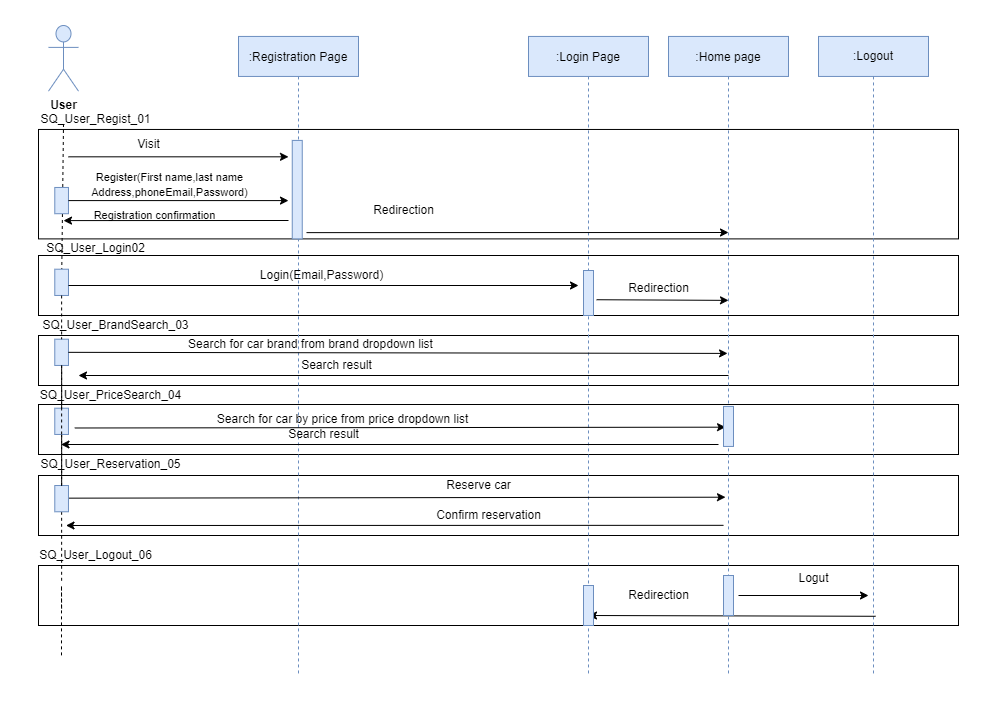

The diagram above was exported from draw.io. Its source (the exported page's mxGraphModel, read from the mxfile embedded in the PNG):
<mxGraphModel dx="1114" dy="584" grid="1" gridSize="10" guides="1" tooltips="1" connect="1" arrows="1" fold="1" page="1" pageScale="1" pageWidth="850" pageHeight="1100" math="0" shadow="0">
  <root>
    <mxCell id="0" />
    <mxCell id="1" parent="0" />
    <mxCell id="KVSfTGF-31xIIIAIiNCN-44" value="" style="group;" parent="1" connectable="0" vertex="1">
      <mxGeometry x="30" y="60" width="910" height="650.94" as="geometry" />
    </mxCell>
    <mxCell id="KVSfTGF-31xIIIAIiNCN-276" value="" style="rounded=0;whiteSpace=wrap;html=1;" parent="KVSfTGF-31xIIIAIiNCN-44" vertex="1">
      <mxGeometry x="-10" y="540" width="920" height="60" as="geometry" />
    </mxCell>
    <mxCell id="KVSfTGF-31xIIIAIiNCN-274" value="" style="rounded=0;whiteSpace=wrap;html=1;" parent="KVSfTGF-31xIIIAIiNCN-44" vertex="1">
      <mxGeometry x="-10" y="379" width="920" height="50" as="geometry" />
    </mxCell>
    <mxCell id="KVSfTGF-31xIIIAIiNCN-275" value="" style="rounded=0;whiteSpace=wrap;html=1;" parent="KVSfTGF-31xIIIAIiNCN-44" vertex="1">
      <mxGeometry x="-10" y="450" width="920" height="60" as="geometry" />
    </mxCell>
    <mxCell id="KVSfTGF-31xIIIAIiNCN-123" value="" style="rounded=0;whiteSpace=wrap;html=1;" parent="KVSfTGF-31xIIIAIiNCN-44" vertex="1">
      <mxGeometry x="-10" y="310" width="920" height="50" as="geometry" />
    </mxCell>
    <mxCell id="KVSfTGF-31xIIIAIiNCN-122" value="" style="rounded=0;whiteSpace=wrap;html=1;" parent="KVSfTGF-31xIIIAIiNCN-44" vertex="1">
      <mxGeometry x="-10" y="230" width="920" height="60" as="geometry" />
    </mxCell>
    <mxCell id="KVSfTGF-31xIIIAIiNCN-118" value="" style="rounded=0;whiteSpace=wrap;html=1;" parent="KVSfTGF-31xIIIAIiNCN-44" vertex="1">
      <mxGeometry x="-10" y="103.96" width="920" height="109.43" as="geometry" />
    </mxCell>
    <mxCell id="KVSfTGF-31xIIIAIiNCN-45" value="" style="endArrow=none;dashed=1;html=1;rounded=0;" parent="KVSfTGF-31xIIIAIiNCN-44" target="KVSfTGF-31xIIIAIiNCN-83" edge="1">
      <mxGeometry width="50" height="50" relative="1" as="geometry">
        <mxPoint x="15" y="98.49056603773586" as="sourcePoint" />
        <mxPoint x="15" y="590.9433962264152" as="targetPoint" />
      </mxGeometry>
    </mxCell>
    <mxCell id="KVSfTGF-31xIIIAIiNCN-46" value=":Registration Page" style="shape=umlLifeline;perimeter=lifelinePerimeter;container=1;collapsible=0;recursiveResize=0;rounded=0;shadow=0;strokeWidth=1;fillColor=#dae8fc;strokeColor=#6c8ebf;" parent="KVSfTGF-31xIIIAIiNCN-44" vertex="1">
      <mxGeometry x="190" y="10.94" width="120" height="639.06" as="geometry" />
    </mxCell>
    <mxCell id="KVSfTGF-31xIIIAIiNCN-52" value="" style="endArrow=none;dashed=1;html=1;rounded=0;startArrow=none;" parent="KVSfTGF-31xIIIAIiNCN-44" edge="1">
      <mxGeometry width="50" height="50" relative="1" as="geometry">
        <mxPoint x="13.0976577976719" y="583.1216037735849" as="sourcePoint" />
        <mxPoint x="13" y="630" as="targetPoint" />
        <Array as="points">
          <mxPoint x="13" y="560" />
        </Array>
      </mxGeometry>
    </mxCell>
    <mxCell id="KVSfTGF-31xIIIAIiNCN-55" value="Visit" style="text;html=1;align=center;verticalAlign=middle;resizable=0;points=[];autosize=1;strokeColor=none;fillColor=none;container=1;" parent="KVSfTGF-31xIIIAIiNCN-44" vertex="1">
      <mxGeometry x="80" y="109.43396226415095" width="40" height="20" as="geometry" />
    </mxCell>
    <mxCell id="KVSfTGF-31xIIIAIiNCN-56" value="" style="endArrow=classic;html=1;rounded=0;" parent="KVSfTGF-31xIIIAIiNCN-44" edge="1">
      <mxGeometry width="50" height="50" relative="1" as="geometry">
        <mxPoint x="20" y="131.32075471698113" as="sourcePoint" />
        <mxPoint x="240" y="131.32075471698113" as="targetPoint" />
      </mxGeometry>
    </mxCell>
    <mxCell id="KVSfTGF-31xIIIAIiNCN-57" value="&lt;font style=&quot;font-size: 11px;&quot;&gt;Register(First name,last name&lt;br&gt;Address,phoneEmail,Password)&lt;/font&gt;" style="text;html=1;align=center;verticalAlign=middle;resizable=0;points=[];autosize=1;strokeColor=none;fillColor=none;" parent="KVSfTGF-31xIIIAIiNCN-44" vertex="1">
      <mxGeometry x="31" y="138.67754716981133" width="180" height="40" as="geometry" />
    </mxCell>
    <mxCell id="KVSfTGF-31xIIIAIiNCN-65" value=":Login Page" style="shape=umlLifeline;perimeter=lifelinePerimeter;container=1;collapsible=0;recursiveResize=0;rounded=0;shadow=0;strokeWidth=1;fillColor=#dae8fc;strokeColor=#6c8ebf;" parent="KVSfTGF-31xIIIAIiNCN-44" vertex="1">
      <mxGeometry x="480" y="10.94" width="120" height="639.06" as="geometry" />
    </mxCell>
    <mxCell id="KVSfTGF-31xIIIAIiNCN-68" value="" style="group" parent="KVSfTGF-31xIIIAIiNCN-44" connectable="0" vertex="1">
      <mxGeometry width="30" height="272.9009433962264" as="geometry" />
    </mxCell>
    <mxCell id="KVSfTGF-31xIIIAIiNCN-69" value="&lt;b&gt;&lt;font style=&quot;font-size: 12px;&quot;&gt;User&lt;/font&gt;&lt;/b&gt;" style="shape=umlActor;verticalLabelPosition=bottom;verticalAlign=top;html=1;outlineConnect=0;fillColor=#dae8fc;strokeColor=#6c8ebf;" parent="KVSfTGF-31xIIIAIiNCN-68" vertex="1">
      <mxGeometry width="30" height="65.66037735849056" as="geometry" />
    </mxCell>
    <mxCell id="KVSfTGF-31xIIIAIiNCN-71" value="" style="rounded=0;whiteSpace=wrap;html=1;rotation=90;fillColor=#dae8fc;strokeColor=#6c8ebf;" parent="KVSfTGF-31xIIIAIiNCN-68" vertex="1">
      <mxGeometry y="168.2547169811321" width="26.25" height="13.679245283018869" as="geometry" />
    </mxCell>
    <mxCell id="KVSfTGF-31xIIIAIiNCN-72" value="" style="endArrow=none;html=1;rounded=0;" parent="KVSfTGF-31xIIIAIiNCN-68" target="KVSfTGF-31xIIIAIiNCN-71" edge="1">
      <mxGeometry width="50" height="50" relative="1" as="geometry">
        <mxPoint x="20" y="175.0943396226415" as="sourcePoint" />
        <mxPoint x="140" y="175.0943396226415" as="targetPoint" />
      </mxGeometry>
    </mxCell>
    <mxCell id="KVSfTGF-31xIIIAIiNCN-83" value="" style="rounded=0;whiteSpace=wrap;html=1;rotation=90;container=1;fillColor=#dae8fc;strokeColor=#6c8ebf;" parent="KVSfTGF-31xIIIAIiNCN-68" vertex="1">
      <mxGeometry y="250.001320754717" width="26.25" height="13.679245283018869" as="geometry" />
    </mxCell>
    <mxCell id="KVSfTGF-31xIIIAIiNCN-74" value="" style="endArrow=classic;html=1;rounded=0;startArrow=none;" parent="KVSfTGF-31xIIIAIiNCN-44" edge="1">
      <mxGeometry width="50" height="50" relative="1" as="geometry">
        <mxPoint x="20" y="260" as="sourcePoint" />
        <mxPoint x="530" y="260" as="targetPoint" />
      </mxGeometry>
    </mxCell>
    <mxCell id="KVSfTGF-31xIIIAIiNCN-76" value="" style="endArrow=classic;html=1;rounded=0;" parent="KVSfTGF-31xIIIAIiNCN-44" edge="1">
      <mxGeometry width="50" height="50" relative="1" as="geometry">
        <mxPoint x="20" y="175.0943396226415" as="sourcePoint" />
        <mxPoint x="240" y="175.0943396226415" as="targetPoint" />
      </mxGeometry>
    </mxCell>
    <mxCell id="KVSfTGF-31xIIIAIiNCN-77" value="Redirection" style="text;html=1;align=center;verticalAlign=middle;resizable=0;points=[];autosize=1;strokeColor=none;fillColor=none;container=0;" parent="KVSfTGF-31xIIIAIiNCN-44" vertex="1">
      <mxGeometry x="315" y="175.0943396226415" width="80" height="20" as="geometry" />
    </mxCell>
    <mxCell id="KVSfTGF-31xIIIAIiNCN-79" value="Login(Email,Password)" style="text;html=1;align=center;verticalAlign=middle;resizable=0;points=[];autosize=1;strokeColor=none;fillColor=none;" parent="KVSfTGF-31xIIIAIiNCN-44" vertex="1">
      <mxGeometry x="197.5" y="235.00792452830188" width="150" height="30" as="geometry" />
    </mxCell>
    <mxCell id="KVSfTGF-31xIIIAIiNCN-80" value="Search for car brand from brand dropdown list" style="text;html=1;align=center;verticalAlign=middle;resizable=0;points=[];autosize=1;strokeColor=none;fillColor=none;" parent="KVSfTGF-31xIIIAIiNCN-44" vertex="1">
      <mxGeometry x="126.88" y="303.6766037735849" width="270" height="30" as="geometry" />
    </mxCell>
    <mxCell id="KVSfTGF-31xIIIAIiNCN-85" value="" style="endArrow=none;dashed=1;html=1;rounded=0;startArrow=none;" parent="KVSfTGF-31xIIIAIiNCN-44" source="KVSfTGF-31xIIIAIiNCN-86" target="KVSfTGF-31xIIIAIiNCN-84" edge="1">
      <mxGeometry width="50" height="50" relative="1" as="geometry">
        <mxPoint x="33.22493654822347" y="379.5990566037736" as="sourcePoint" />
        <mxPoint x="35" y="634.7169811320755" as="targetPoint" />
      </mxGeometry>
    </mxCell>
    <mxCell id="KVSfTGF-31xIIIAIiNCN-96" value="" style="endArrow=none;dashed=1;html=1;rounded=0;startArrow=none;" parent="KVSfTGF-31xIIIAIiNCN-44" source="KVSfTGF-31xIIIAIiNCN-86" edge="1">
      <mxGeometry width="50" height="50" relative="1" as="geometry">
        <mxPoint x="45.0045992366413" y="480.82547169811323" as="sourcePoint" />
        <mxPoint x="13.125" y="556.8716037735849" as="targetPoint" />
      </mxGeometry>
    </mxCell>
    <mxCell id="KVSfTGF-31xIIIAIiNCN-98" value="" style="endArrow=none;dashed=1;html=1;rounded=0;startArrow=none;" parent="KVSfTGF-31xIIIAIiNCN-44" source="KVSfTGF-31xIIIAIiNCN-120" target="KVSfTGF-31xIIIAIiNCN-86" edge="1">
      <mxGeometry width="50" height="50" relative="1" as="geometry">
        <mxPoint x="43.28950000000009" y="316.6745283018868" as="sourcePoint" />
        <mxPoint x="44.84050000000002" y="452.0990566037736" as="targetPoint" />
      </mxGeometry>
    </mxCell>
    <mxCell id="KVSfTGF-31xIIIAIiNCN-99" value="" style="endArrow=classic;html=1;rounded=0;entryX=-0.42;entryY=0.431;entryDx=0;entryDy=0;entryPerimeter=0;" parent="KVSfTGF-31xIIIAIiNCN-44" edge="1">
      <mxGeometry width="50" height="50" relative="1" as="geometry">
        <mxPoint x="26.25" y="402.48547169811326" as="sourcePoint" />
        <mxPoint x="677.0500000000002" y="401.6700000000001" as="targetPoint" />
      </mxGeometry>
    </mxCell>
    <mxCell id="KVSfTGF-31xIIIAIiNCN-103" value="Search result" style="text;html=1;align=center;verticalAlign=middle;resizable=0;points=[];autosize=1;strokeColor=none;fillColor=none;" parent="KVSfTGF-31xIIIAIiNCN-44" vertex="1">
      <mxGeometry x="230" y="393.99547169811325" width="90" height="30" as="geometry" />
    </mxCell>
    <mxCell id="KVSfTGF-31xIIIAIiNCN-105" value="Confirm reservation" style="text;html=1;align=center;verticalAlign=middle;resizable=0;points=[];autosize=1;strokeColor=none;fillColor=none;" parent="KVSfTGF-31xIIIAIiNCN-44" vertex="1">
      <mxGeometry x="375" y="474.9958490566038" width="130" height="30" as="geometry" />
    </mxCell>
    <mxCell id="KVSfTGF-31xIIIAIiNCN-111" value="" style="endArrow=classic;html=1;rounded=0;entryX=0.475;entryY=0.721;entryDx=0;entryDy=0;entryPerimeter=0;" parent="KVSfTGF-31xIIIAIiNCN-44" edge="1" target="Bk8DbH3OjYjZzhygwHTH-1">
      <mxGeometry width="50" height="50" relative="1" as="geometry">
        <mxPoint x="17.5" y="472.6558490566038" as="sourcePoint" />
        <mxPoint x="820" y="470" as="targetPoint" />
      </mxGeometry>
    </mxCell>
    <mxCell id="KVSfTGF-31xIIIAIiNCN-78" value="Search for car by price from price dropdown list" style="text;html=1;align=center;verticalAlign=middle;resizable=0;points=[];autosize=1;strokeColor=none;fillColor=none;" parent="KVSfTGF-31xIIIAIiNCN-44" vertex="1">
      <mxGeometry x="158.75" y="378.99867924528303" width="270" height="30" as="geometry" />
    </mxCell>
    <mxCell id="KVSfTGF-31xIIIAIiNCN-47" value="" style="points=[];perimeter=orthogonalPerimeter;rounded=0;shadow=0;strokeWidth=1;fillColor=#dae8fc;strokeColor=#6c8ebf;" parent="KVSfTGF-31xIIIAIiNCN-44" vertex="1">
      <mxGeometry x="243.75" y="114.9056603773585" width="10" height="98.49056603773586" as="geometry" />
    </mxCell>
    <mxCell id="KVSfTGF-31xIIIAIiNCN-104" value="" style="endArrow=classic;html=1;rounded=0;" parent="KVSfTGF-31xIIIAIiNCN-44" edge="1">
      <mxGeometry width="50" height="50" relative="1" as="geometry">
        <mxPoint x="670" y="419" as="sourcePoint" />
        <mxPoint x="12.5" y="418.9988679245283" as="targetPoint" />
      </mxGeometry>
    </mxCell>
    <mxCell id="KVSfTGF-31xIIIAIiNCN-100" value="Search result" style="text;html=1;align=center;verticalAlign=middle;resizable=0;points=[];autosize=1;strokeColor=none;fillColor=none;" parent="KVSfTGF-31xIIIAIiNCN-44" vertex="1">
      <mxGeometry x="242.5" y="325.00169811320757" width="90" height="30" as="geometry" />
    </mxCell>
    <mxCell id="KVSfTGF-31xIIIAIiNCN-84" value="" style="rounded=0;whiteSpace=wrap;html=1;rotation=90;container=1;fillColor=#dae8fc;strokeColor=#6c8ebf;" parent="KVSfTGF-31xIIIAIiNCN-44" vertex="1">
      <mxGeometry y="319.99528301886795" width="26.25" height="13.679245283018869" as="geometry" />
    </mxCell>
    <mxCell id="KVSfTGF-31xIIIAIiNCN-119" value="" style="endArrow=none;dashed=1;html=1;rounded=0;startArrow=none;" parent="KVSfTGF-31xIIIAIiNCN-44" source="KVSfTGF-31xIIIAIiNCN-83" target="KVSfTGF-31xIIIAIiNCN-84" edge="1">
      <mxGeometry width="50" height="50" relative="1" as="geometry">
        <mxPoint x="43.125" y="329.9659433962264" as="sourcePoint" />
        <mxPoint x="43.125" y="500.02632075471683" as="targetPoint" />
      </mxGeometry>
    </mxCell>
    <mxCell id="KVSfTGF-31xIIIAIiNCN-120" value="" style="rounded=0;whiteSpace=wrap;html=1;rotation=90;container=1;fillColor=#dae8fc;strokeColor=#6c8ebf;" parent="KVSfTGF-31xIIIAIiNCN-44" vertex="1">
      <mxGeometry y="388.99528301886795" width="26.25" height="13.679245283018869" as="geometry" />
    </mxCell>
    <mxCell id="KVSfTGF-31xIIIAIiNCN-121" value="" style="endArrow=none;dashed=1;html=1;rounded=0;startArrow=none;" parent="KVSfTGF-31xIIIAIiNCN-44" source="KVSfTGF-31xIIIAIiNCN-84" target="KVSfTGF-31xIIIAIiNCN-120" edge="1">
      <mxGeometry width="50" height="50" relative="1" as="geometry">
        <mxPoint x="43.125" y="399.95990566037733" as="sourcePoint" />
        <mxPoint x="43.125" y="500.02632075471683" as="targetPoint" />
      </mxGeometry>
    </mxCell>
    <mxCell id="KVSfTGF-31xIIIAIiNCN-281" value="SQ_User_Login02" style="text;html=1;align=center;verticalAlign=middle;resizable=0;points=[];autosize=1;strokeColor=none;fillColor=none;" parent="KVSfTGF-31xIIIAIiNCN-44" vertex="1">
      <mxGeometry x="-13.119999999999997" y="208.39999999999998" width="120" height="30" as="geometry" />
    </mxCell>
    <mxCell id="KVSfTGF-31xIIIAIiNCN-280" value="SQ_User_Regist_01" style="text;html=1;align=center;verticalAlign=middle;resizable=0;points=[];autosize=1;strokeColor=none;fillColor=none;" parent="KVSfTGF-31xIIIAIiNCN-44" vertex="1">
      <mxGeometry x="-18.12" y="78.96000000000001" width="130" height="30" as="geometry" />
    </mxCell>
    <mxCell id="KVSfTGF-31xIIIAIiNCN-86" value="" style="rounded=0;whiteSpace=wrap;html=1;rotation=90;container=1;fillColor=#dae8fc;strokeColor=#6c8ebf;" parent="KVSfTGF-31xIIIAIiNCN-44" vertex="1">
      <mxGeometry y="466.3116981132076" width="26.25" height="13.679245283018869" as="geometry" />
    </mxCell>
    <mxCell id="obZnV-j-aWpPukFJJb9X-3" value="" style="endArrow=none;dashed=1;html=1;rounded=0;startArrow=none;" parent="KVSfTGF-31xIIIAIiNCN-44" source="KVSfTGF-31xIIIAIiNCN-84" target="KVSfTGF-31xIIIAIiNCN-86" edge="1">
      <mxGeometry width="50" height="50" relative="1" as="geometry">
        <mxPoint x="43.23402622331719" y="399.95990566037733" as="sourcePoint" />
        <mxPoint x="44.89597377668292" y="600.031603773585" as="targetPoint" />
        <Array as="points" />
      </mxGeometry>
    </mxCell>
    <mxCell id="KVSfTGF-31xIIIAIiNCN-106" value="" style="endArrow=classic;html=1;rounded=0;exitX=0.458;exitY=0.765;exitDx=0;exitDy=0;exitPerimeter=0;" parent="KVSfTGF-31xIIIAIiNCN-44" edge="1" source="Bk8DbH3OjYjZzhygwHTH-1">
      <mxGeometry width="50" height="50" relative="1" as="geometry">
        <mxPoint x="820" y="500" as="sourcePoint" />
        <mxPoint x="17.5" y="500.002641509434" as="targetPoint" />
      </mxGeometry>
    </mxCell>
    <mxCell id="obZnV-j-aWpPukFJJb9X-7" value="SQ_User_Logout_06" style="text;html=1;align=center;verticalAlign=middle;resizable=0;points=[];autosize=1;strokeColor=none;fillColor=none;" parent="KVSfTGF-31xIIIAIiNCN-44" vertex="1">
      <mxGeometry x="-23.119999999999997" y="515" width="140" height="30" as="geometry" />
    </mxCell>
    <mxCell id="KVSfTGF-31xIIIAIiNCN-75" value="" style="endArrow=classic;html=1;rounded=0;" parent="KVSfTGF-31xIIIAIiNCN-44" edge="1">
      <mxGeometry width="50" height="50" relative="1" as="geometry">
        <mxPoint x="240" y="195" as="sourcePoint" />
        <mxPoint x="15" y="195.09150943396227" as="targetPoint" />
      </mxGeometry>
    </mxCell>
    <mxCell id="KVSfTGF-31xIIIAIiNCN-116" value="Logut" style="text;html=1;align=center;verticalAlign=middle;resizable=0;points=[];autosize=1;strokeColor=none;fillColor=none;" parent="KVSfTGF-31xIIIAIiNCN-44" vertex="1">
      <mxGeometry x="740" y="538.1594339622643" width="50" height="30" as="geometry" />
    </mxCell>
    <mxCell id="KVSfTGF-31xIIIAIiNCN-107" value="Redirection&lt;br&gt;" style="text;html=1;align=center;verticalAlign=middle;resizable=0;points=[];autosize=1;strokeColor=none;fillColor=none;" parent="KVSfTGF-31xIIIAIiNCN-44" vertex="1">
      <mxGeometry x="570" y="554.9962264150945" width="80" height="30" as="geometry" />
    </mxCell>
    <mxCell id="Bk8DbH3OjYjZzhygwHTH-7" value="" style="points=[];perimeter=orthogonalPerimeter;rounded=0;shadow=0;strokeWidth=1;container=1;fillColor=#dae8fc;strokeColor=#6c8ebf;" parent="KVSfTGF-31xIIIAIiNCN-44" vertex="1">
      <mxGeometry x="535" y="245" width="10" height="45" as="geometry" />
    </mxCell>
    <mxCell id="KVSfTGF-31xIIIAIiNCN-115" value="Reserve car" style="text;html=1;align=center;verticalAlign=middle;resizable=0;points=[];autosize=1;strokeColor=none;fillColor=none;" parent="KVSfTGF-31xIIIAIiNCN-44" vertex="1">
      <mxGeometry x="385" y="444.99566037735843" width="90" height="30" as="geometry" />
    </mxCell>
    <mxCell id="KJ52J5XD6BGFovrVPIGX-12" value="&lt;span style=&quot;font-size: 11px;&quot;&gt;Registration confirmation&lt;/span&gt;" style="text;html=1;align=center;verticalAlign=middle;resizable=0;points=[];autosize=1;strokeColor=none;fillColor=none;" vertex="1" parent="KVSfTGF-31xIIIAIiNCN-44">
      <mxGeometry x="31" y="175.09754716981132" width="150" height="30" as="geometry" />
    </mxCell>
    <mxCell id="KJ52J5XD6BGFovrVPIGX-15" value="Redirection" style="text;html=1;align=center;verticalAlign=middle;resizable=0;points=[];autosize=1;strokeColor=none;fillColor=none;container=0;" vertex="1" parent="KVSfTGF-31xIIIAIiNCN-44">
      <mxGeometry x="570" y="252.90433962264152" width="80" height="20" as="geometry" />
    </mxCell>
    <mxCell id="KJ52J5XD6BGFovrVPIGX-30" value=":Logout" style="shape=umlLifeline;perimeter=lifelinePerimeter;whiteSpace=wrap;html=1;container=1;dropTarget=0;collapsible=0;recursiveResize=0;outlineConnect=0;portConstraint=eastwest;newEdgeStyle={&quot;edgeStyle&quot;:&quot;elbowEdgeStyle&quot;,&quot;elbow&quot;:&quot;vertical&quot;,&quot;curved&quot;:0,&quot;rounded&quot;:0};fillColor=#dae8fc;strokeColor=#6c8ebf;" vertex="1" parent="KVSfTGF-31xIIIAIiNCN-44">
      <mxGeometry x="770" y="10.94" width="110" height="640" as="geometry" />
    </mxCell>
    <mxCell id="KJ52J5XD6BGFovrVPIGX-34" value="" style="endArrow=classic;html=1;rounded=0;exitX=0.52;exitY=0.906;exitDx=0;exitDy=0;exitPerimeter=0;" edge="1" parent="KVSfTGF-31xIIIAIiNCN-44" source="KJ52J5XD6BGFovrVPIGX-30">
      <mxGeometry width="50" height="50" relative="1" as="geometry">
        <mxPoint x="670" y="580" as="sourcePoint" />
        <mxPoint x="540" y="590" as="targetPoint" />
      </mxGeometry>
    </mxCell>
    <mxCell id="KJ52J5XD6BGFovrVPIGX-36" value="" style="points=[];perimeter=orthogonalPerimeter;rounded=0;shadow=0;strokeWidth=1;container=1;fillColor=#dae8fc;strokeColor=#6c8ebf;" vertex="1" parent="KVSfTGF-31xIIIAIiNCN-44">
      <mxGeometry x="535" y="560" width="10" height="40" as="geometry" />
    </mxCell>
    <mxCell id="Bk8DbH3OjYjZzhygwHTH-1" value=":Home page" style="shape=umlLifeline;perimeter=lifelinePerimeter;container=1;collapsible=0;recursiveResize=0;rounded=0;shadow=0;strokeWidth=1;fillColor=#dae8fc;strokeColor=#6c8ebf;" parent="1" vertex="1">
      <mxGeometry x="650" y="70.94" width="120" height="639.06" as="geometry" />
    </mxCell>
    <mxCell id="Bk8DbH3OjYjZzhygwHTH-2" value="" style="points=[];perimeter=orthogonalPerimeter;rounded=0;shadow=0;strokeWidth=1;container=1;fillColor=#dae8fc;strokeColor=#6c8ebf;" parent="Bk8DbH3OjYjZzhygwHTH-1" vertex="1">
      <mxGeometry x="55" y="370" width="10" height="40" as="geometry" />
    </mxCell>
    <mxCell id="KJ52J5XD6BGFovrVPIGX-31" value="" style="points=[];perimeter=orthogonalPerimeter;rounded=0;shadow=0;strokeWidth=1;container=1;fillColor=#dae8fc;strokeColor=#6c8ebf;" vertex="1" parent="Bk8DbH3OjYjZzhygwHTH-1">
      <mxGeometry x="55" y="539.06" width="10" height="40" as="geometry" />
    </mxCell>
    <mxCell id="KVSfTGF-31xIIIAIiNCN-67" value="" style="endArrow=classic;html=1;rounded=0;startArrow=none;exitX=0.567;exitY=0.307;exitDx=0;exitDy=0;exitPerimeter=0;" parent="1" edge="1" source="KVSfTGF-31xIIIAIiNCN-46">
      <mxGeometry width="50" height="50" relative="1" as="geometry">
        <mxPoint x="290" y="256.9811320754717" as="sourcePoint" />
        <mxPoint x="710" y="267" as="targetPoint" />
      </mxGeometry>
    </mxCell>
    <mxCell id="KJ52J5XD6BGFovrVPIGX-14" value="" style="endArrow=classic;html=1;rounded=0;exitX=0.567;exitY=0.412;exitDx=0;exitDy=0;exitPerimeter=0;entryX=0.5;entryY=0.413;entryDx=0;entryDy=0;entryPerimeter=0;" edge="1" parent="1" source="KVSfTGF-31xIIIAIiNCN-65" target="Bk8DbH3OjYjZzhygwHTH-1">
      <mxGeometry width="50" height="50" relative="1" as="geometry">
        <mxPoint x="280" y="330" as="sourcePoint" />
        <mxPoint x="330" y="280" as="targetPoint" />
      </mxGeometry>
    </mxCell>
    <mxCell id="obZnV-j-aWpPukFJJb9X-1" value="SQ_User_BrandSearch_03" style="text;html=1;align=center;verticalAlign=middle;resizable=0;points=[];autosize=1;strokeColor=none;fillColor=none;" parent="1" vertex="1">
      <mxGeometry x="11.880000000000003" y="345" width="170" height="30" as="geometry" />
    </mxCell>
    <mxCell id="KJ52J5XD6BGFovrVPIGX-16" value="" style="endArrow=classic;html=1;rounded=0;" edge="1" parent="1">
      <mxGeometry width="50" height="50" relative="1" as="geometry">
        <mxPoint x="710" y="410" as="sourcePoint" />
        <mxPoint x="60" y="410" as="targetPoint" />
      </mxGeometry>
    </mxCell>
    <mxCell id="KJ52J5XD6BGFovrVPIGX-17" value="" style="endArrow=classic;html=1;rounded=0;entryX=0.492;entryY=0.496;entryDx=0;entryDy=0;entryPerimeter=0;exitX=0.5;exitY=0;exitDx=0;exitDy=0;" edge="1" parent="1" source="KVSfTGF-31xIIIAIiNCN-84" target="Bk8DbH3OjYjZzhygwHTH-1">
      <mxGeometry width="50" height="50" relative="1" as="geometry">
        <mxPoint x="90" y="390" as="sourcePoint" />
        <mxPoint x="520" y="300" as="targetPoint" />
      </mxGeometry>
    </mxCell>
    <mxCell id="obZnV-j-aWpPukFJJb9X-5" value="SQ_User_PriceSearch_04" style="text;html=1;align=center;verticalAlign=middle;resizable=0;points=[];autosize=1;strokeColor=none;fillColor=none;" parent="1" vertex="1">
      <mxGeometry x="11.880000000000003" y="415" width="160" height="30" as="geometry" />
    </mxCell>
    <mxCell id="KJ52J5XD6BGFovrVPIGX-33" value="" style="endArrow=classic;html=1;rounded=0;" edge="1" parent="1">
      <mxGeometry width="50" height="50" relative="1" as="geometry">
        <mxPoint x="720" y="630" as="sourcePoint" />
        <mxPoint x="850" y="630" as="targetPoint" />
      </mxGeometry>
    </mxCell>
    <mxCell id="obZnV-j-aWpPukFJJb9X-6" value="SQ_User_Reservation_05" style="text;html=1;align=center;verticalAlign=middle;resizable=0;points=[];autosize=1;strokeColor=none;fillColor=none;" parent="1" vertex="1">
      <mxGeometry x="11.880000000000003" y="484" width="160" height="30" as="geometry" />
    </mxCell>
  </root>
</mxGraphModel>